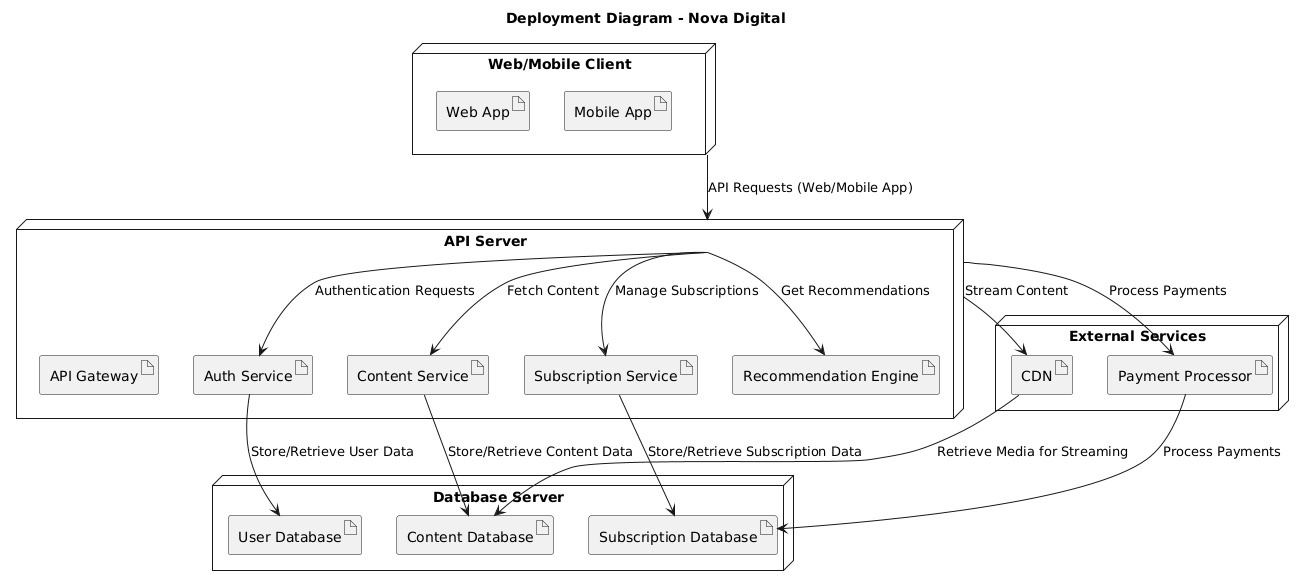

The diagram above was rendered by PlantUML. Its source (embedded in the PNG):
@startuml
title Deployment Diagram - Nova Digital

node "Web/Mobile Client" as Client {
    artifact "Web App" as WebApp
    artifact "Mobile App" as MobileApp
}

node "API Server" as APIServer {
    artifact "API Gateway" as APIGateway
    artifact "Auth Service" as AuthService
    artifact "Content Service" as ContentService
    artifact "Subscription Service" as SubscriptionService
    artifact "Recommendation Engine" as RecommendationEngine
}

node "Database Server" as DBServer {
    artifact "User Database" as UserDB
    artifact "Content Database" as ContentDB
    artifact "Subscription Database" as SubDB
}

node "External Services" as ExternalServices {
    artifact "CDN" as CDN
    artifact "Payment Processor" as PaymentProcessor
}

Client --> APIServer : API Requests (Web/Mobile App)
APIServer --> AuthService : Authentication Requests
APIServer --> ContentService : Fetch Content
APIServer --> SubscriptionService : Manage Subscriptions
APIServer --> RecommendationEngine : Get Recommendations
APIServer --> CDN : Stream Content
APIServer --> PaymentProcessor : Process Payments

AuthService --> UserDB : Store/Retrieve User Data
ContentService --> ContentDB : Store/Retrieve Content Data
SubscriptionService --> SubDB : Store/Retrieve Subscription Data

CDN --> ContentDB : Retrieve Media for Streaming
PaymentProcessor --> SubDB : Process Payments
@enduml